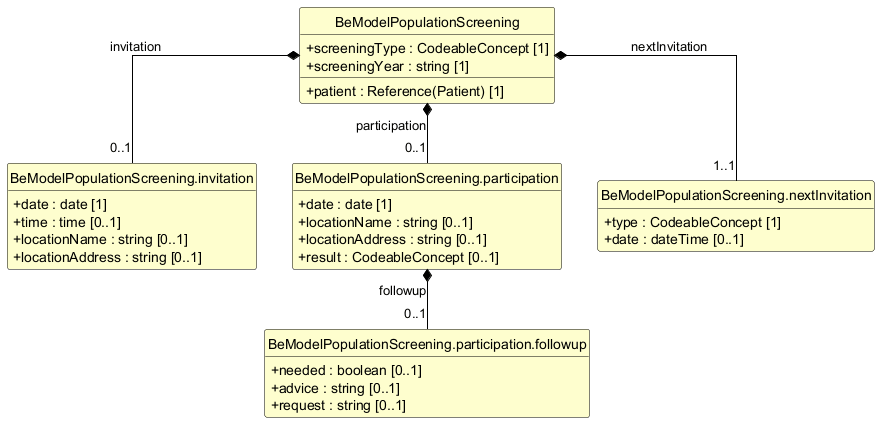

The diagram above was rendered by PlantUML. Its source (embedded in the PNG):
@startuml
skinparam shadowing false
skinparam classAttributeIconSize 0
skinparam linetype ortho
skinparam class {
  BackgroundColor #FEFECE
  BorderColor #000000
  ArrowColor #000000
  FontStyle bold
  AttributeFontStyle normal
}
hide circle
hide empty members

class "BeModelPopulationScreening" as BeModelPopulationScreening {
  +patient : Reference(Patient) [1]
  +screeningType : CodeableConcept [1]
  +screeningYear : string [1]
}

class "BeModelPopulationScreening.invitation" as BeModelPopulationScreening_invitation {
  +date : date [1]
  +time : time [0..1]
  +locationName : string [0..1]
  +locationAddress : string [0..1]
}

class "BeModelPopulationScreening.participation" as BeModelPopulationScreening_participation {
  +date : date [1]
  +locationName : string [0..1]
  +locationAddress : string [0..1]
  +result : CodeableConcept [0..1]
}

class "BeModelPopulationScreening.participation.followup" as BeModelPopulationScreening_participation_followup {
  +needed : boolean [0..1]
  +advice : string [0..1]
  +request : string [0..1]
}

class "BeModelPopulationScreening.nextInvitation" as BeModelPopulationScreening_nextInvitation {
  +type : CodeableConcept [1]
  +date : dateTime [0..1]
}

BeModelPopulationScreening *-- "0..1" BeModelPopulationScreening_invitation : invitation
BeModelPopulationScreening *-- "0..1" BeModelPopulationScreening_participation : participation
BeModelPopulationScreening *-- "1..1" BeModelPopulationScreening_nextInvitation : nextInvitation
BeModelPopulationScreening_participation *-- "0..1" BeModelPopulationScreening_participation_followup : followup
@enduml